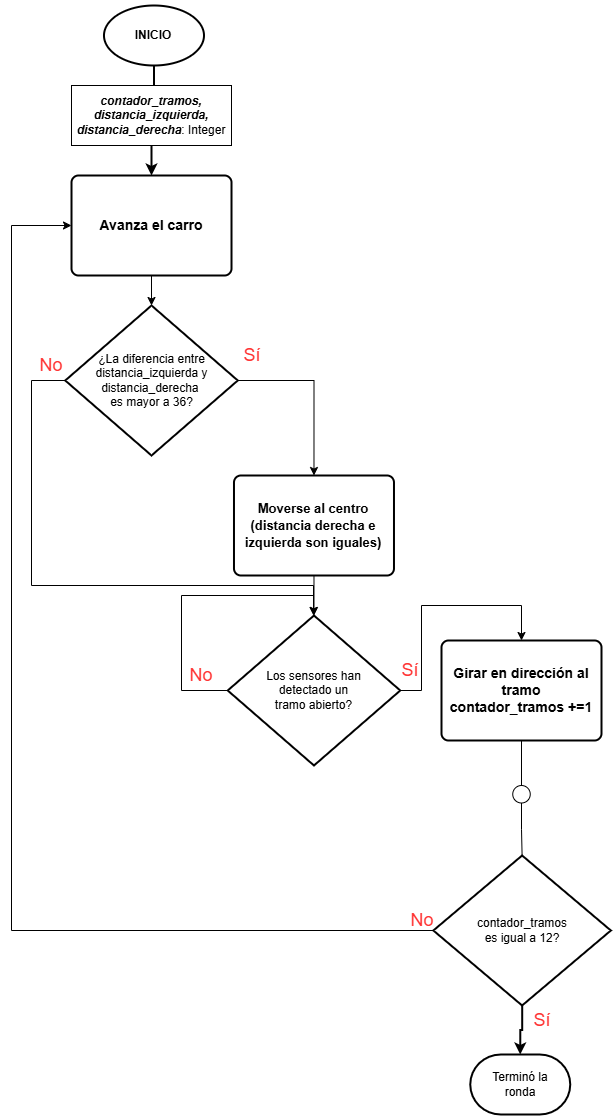

The diagram above was exported from draw.io. Its source (the exported page's mxGraphModel, read from the mxfile embedded in the PNG):
<mxGraphModel dx="1104" dy="690" grid="1" gridSize="10" guides="1" tooltips="1" connect="1" arrows="1" fold="1" page="1" pageScale="1" pageWidth="827" pageHeight="1169" math="0" shadow="0">
  <root>
    <mxCell id="0" />
    <mxCell id="1" parent="0" />
    <mxCell id="AZglQ1E9kt1jo2Zr4f9F-16" style="edgeStyle=orthogonalEdgeStyle;rounded=0;orthogonalLoop=1;jettySize=auto;html=1;entryX=0.5;entryY=0;entryDx=0;entryDy=0;strokeWidth=2;" parent="1" source="AZglQ1E9kt1jo2Zr4f9F-1" target="AZglQ1E9kt1jo2Zr4f9F-2" edge="1">
      <mxGeometry relative="1" as="geometry" />
    </mxCell>
    <mxCell id="AZglQ1E9kt1jo2Zr4f9F-1" value="INICIO" style="strokeWidth=2;html=1;shape=mxgraph.flowchart.start_1;whiteSpace=wrap;fontStyle=1" parent="1" vertex="1">
      <mxGeometry x="292.49" y="40" width="100" height="60" as="geometry" />
    </mxCell>
    <mxCell id="AZglQ1E9kt1jo2Zr4f9F-2" value="Avanza el carro" style="rounded=1;whiteSpace=wrap;html=1;absoluteArcSize=1;arcSize=14;strokeWidth=2;fontStyle=1;fontSize=14;" parent="1" vertex="1">
      <mxGeometry x="260.01" y="210" width="160" height="100" as="geometry" />
    </mxCell>
    <mxCell id="W0aym3rQ87rbZDyWWAsK-16" style="edgeStyle=orthogonalEdgeStyle;rounded=0;orthogonalLoop=1;jettySize=auto;html=1;entryX=0;entryY=0.5;entryDx=0;entryDy=0;" parent="1" source="AZglQ1E9kt1jo2Zr4f9F-19" target="AZglQ1E9kt1jo2Zr4f9F-2" edge="1">
      <mxGeometry relative="1" as="geometry">
        <Array as="points">
          <mxPoint x="200" y="965" />
          <mxPoint x="200" y="260" />
        </Array>
      </mxGeometry>
    </mxCell>
    <mxCell id="AZglQ1E9kt1jo2Zr4f9F-19" value="&lt;font&gt;contador_tramos &lt;br&gt;&lt;/font&gt;&lt;div&gt;es igual a 12?&lt;/div&gt;" style="strokeWidth=2;html=1;shape=mxgraph.flowchart.decision;whiteSpace=wrap;gradientColor=none;perimeterSpacing=0;rotatable=0;resizeHeight=0;enumerate=0;treeMoving=0;comic=0;" parent="1" vertex="1">
      <mxGeometry x="621.85" y="890" width="177.5" height="150" as="geometry" />
    </mxCell>
    <mxCell id="AZglQ1E9kt1jo2Zr4f9F-21" value="" style="strokeWidth=2;html=1;shape=mxgraph.flowchart.terminator;whiteSpace=wrap;fontStyle=1" parent="1" vertex="1">
      <mxGeometry x="658.75" y="1089" width="100" height="60" as="geometry" />
    </mxCell>
    <mxCell id="AZglQ1E9kt1jo2Zr4f9F-22" style="edgeStyle=orthogonalEdgeStyle;rounded=0;orthogonalLoop=1;jettySize=auto;html=1;entryX=0.5;entryY=0;entryDx=0;entryDy=0;entryPerimeter=0;strokeWidth=2;" parent="1" source="AZglQ1E9kt1jo2Zr4f9F-19" target="AZglQ1E9kt1jo2Zr4f9F-21" edge="1">
      <mxGeometry relative="1" as="geometry" />
    </mxCell>
    <mxCell id="AZglQ1E9kt1jo2Zr4f9F-35" value="&lt;i&gt;&lt;b&gt;contador_tramos, distancia_izquierda, distancia_derecha&lt;/b&gt;&lt;/i&gt;: Integer" style="rounded=0;whiteSpace=wrap;html=1;align=center;" parent="1" vertex="1">
      <mxGeometry x="260" y="120" width="160" height="60" as="geometry" />
    </mxCell>
    <mxCell id="OsCQH9B4I97YTnl3cE5T-6" style="edgeStyle=orthogonalEdgeStyle;rounded=0;orthogonalLoop=1;jettySize=auto;html=1;entryX=0.5;entryY=0;entryDx=0;entryDy=0;" parent="1" source="AZglQ1E9kt1jo2Zr4f9F-39" target="AZglQ1E9kt1jo2Zr4f9F-109" edge="1">
      <mxGeometry relative="1" as="geometry">
        <mxPoint x="710.1799999999998" y="517.45" as="targetPoint" />
        <Array as="points">
          <mxPoint x="610" y="725" />
          <mxPoint x="610" y="640" />
          <mxPoint x="710" y="640" />
        </Array>
      </mxGeometry>
    </mxCell>
    <mxCell id="W0aym3rQ87rbZDyWWAsK-6" style="edgeStyle=orthogonalEdgeStyle;rounded=0;orthogonalLoop=1;jettySize=auto;html=1;exitX=0;exitY=0.5;exitDx=0;exitDy=0;exitPerimeter=0;endArrow=none;endFill=0;" parent="1" source="AZglQ1E9kt1jo2Zr4f9F-39" edge="1">
      <mxGeometry relative="1" as="geometry">
        <mxPoint x="502.48" y="630" as="targetPoint" />
        <Array as="points">
          <mxPoint x="370" y="725" />
          <mxPoint x="370" y="630" />
        </Array>
      </mxGeometry>
    </mxCell>
    <mxCell id="AZglQ1E9kt1jo2Zr4f9F-39" value="&lt;div align=&quot;center&quot;&gt;Los sensores han&lt;/div&gt;&lt;div align=&quot;center&quot;&gt;detectado un&lt;/div&gt;&lt;div align=&quot;center&quot;&gt;tramo abierto?&lt;/div&gt;" style="strokeWidth=2;html=1;shape=mxgraph.flowchart.decision;whiteSpace=wrap;align=center;" parent="1" vertex="1">
      <mxGeometry x="416.22" y="650" width="172.52" height="150" as="geometry" />
    </mxCell>
    <mxCell id="AZglQ1E9kt1jo2Zr4f9F-41" value="Sí" style="text;html=1;align=center;verticalAlign=middle;whiteSpace=wrap;rounded=0;fontSize=18;fontColor=#FF3333;" parent="1" vertex="1">
      <mxGeometry x="569.36" y="690" width="60" height="30" as="geometry" />
    </mxCell>
    <mxCell id="AZglQ1E9kt1jo2Zr4f9F-148" style="edgeStyle=orthogonalEdgeStyle;rounded=0;orthogonalLoop=1;jettySize=auto;html=1;entryX=0.5;entryY=0;entryDx=0;entryDy=0;endArrow=none;endFill=0;" parent="1" source="AZglQ1E9kt1jo2Zr4f9F-109" target="AZglQ1E9kt1jo2Zr4f9F-146" edge="1">
      <mxGeometry relative="1" as="geometry" />
    </mxCell>
    <mxCell id="AZglQ1E9kt1jo2Zr4f9F-109" value="&lt;div&gt;Girar en dirección al tramo&lt;/div&gt;&lt;div&gt;contador_tramos +=1&lt;br&gt;&lt;/div&gt;" style="rounded=1;whiteSpace=wrap;html=1;absoluteArcSize=1;arcSize=14;strokeWidth=2;fontSize=14;fontStyle=1;fontFamily=Helvetica;" parent="1" vertex="1">
      <mxGeometry x="630" y="675" width="160" height="100" as="geometry" />
    </mxCell>
    <mxCell id="AZglQ1E9kt1jo2Zr4f9F-151" style="edgeStyle=orthogonalEdgeStyle;rounded=0;orthogonalLoop=1;jettySize=auto;html=1;entryX=0.5;entryY=0;entryDx=0;entryDy=0;endArrow=none;endFill=0;exitX=0.5;exitY=1;exitDx=0;exitDy=0;entryPerimeter=0;" parent="1" source="AZglQ1E9kt1jo2Zr4f9F-146" target="AZglQ1E9kt1jo2Zr4f9F-19" edge="1">
      <mxGeometry relative="1" as="geometry">
        <mxPoint x="709.3600000000001" y="1160" as="sourcePoint" />
        <mxPoint x="709.3600000000001" y="930" as="targetPoint" />
      </mxGeometry>
    </mxCell>
    <mxCell id="AZglQ1E9kt1jo2Zr4f9F-134" value="Sí" style="text;html=1;align=center;verticalAlign=middle;whiteSpace=wrap;rounded=0;fontSize=18;fontColor=#FF3333;" parent="1" vertex="1">
      <mxGeometry x="700.61" y="1040" width="60" height="30" as="geometry" />
    </mxCell>
    <mxCell id="AZglQ1E9kt1jo2Zr4f9F-135" value="No" style="text;html=1;align=center;verticalAlign=middle;whiteSpace=wrap;rounded=0;fontSize=18;fontColor=#FF3333;" parent="1" vertex="1">
      <mxGeometry x="600" y="940" width="21.85" height="30" as="geometry" />
    </mxCell>
    <mxCell id="AZglQ1E9kt1jo2Zr4f9F-146" value="" style="ellipse;whiteSpace=wrap;html=1;aspect=fixed;" parent="1" vertex="1">
      <mxGeometry x="701.25" y="820" width="17.5" height="17.5" as="geometry" />
    </mxCell>
    <mxCell id="AZglQ1E9kt1jo2Zr4f9F-156" value="No" style="text;html=1;align=center;verticalAlign=middle;whiteSpace=wrap;rounded=0;fontSize=18;fontColor=#FF3333;" parent="1" vertex="1">
      <mxGeometry x="360" y="700" width="60" height="20" as="geometry" />
    </mxCell>
    <mxCell id="OsCQH9B4I97YTnl3cE5T-1" value="&lt;font style=&quot;font-size: 13px;&quot;&gt;Moverse al centro (distancia derecha e izquierda son iguales)&lt;/font&gt;" style="rounded=1;whiteSpace=wrap;html=1;absoluteArcSize=1;arcSize=14;strokeWidth=2;fontStyle=1;fontSize=14;" parent="1" vertex="1">
      <mxGeometry x="422.48" y="510" width="160" height="100" as="geometry" />
    </mxCell>
    <mxCell id="OsCQH9B4I97YTnl3cE5T-3" style="edgeStyle=orthogonalEdgeStyle;rounded=0;orthogonalLoop=1;jettySize=auto;html=1;exitX=0.5;exitY=1;exitDx=0;exitDy=0;entryX=0.5;entryY=0;entryDx=0;entryDy=0;entryPerimeter=0;" parent="1" source="OsCQH9B4I97YTnl3cE5T-1" target="AZglQ1E9kt1jo2Zr4f9F-39" edge="1">
      <mxGeometry relative="1" as="geometry" />
    </mxCell>
    <mxCell id="OsCQH9B4I97YTnl3cE5T-9" value="Terminó la ronda" style="text;html=1;align=center;verticalAlign=middle;whiteSpace=wrap;rounded=0;" parent="1" vertex="1">
      <mxGeometry x="678.75" y="1104" width="60" height="30" as="geometry" />
    </mxCell>
    <mxCell id="W0aym3rQ87rbZDyWWAsK-9" style="edgeStyle=orthogonalEdgeStyle;rounded=0;orthogonalLoop=1;jettySize=auto;html=1;entryX=0.5;entryY=0;entryDx=0;entryDy=0;exitX=1;exitY=0.5;exitDx=0;exitDy=0;exitPerimeter=0;" parent="1" source="W0aym3rQ87rbZDyWWAsK-4" target="OsCQH9B4I97YTnl3cE5T-1" edge="1">
      <mxGeometry relative="1" as="geometry" />
    </mxCell>
    <mxCell id="W0aym3rQ87rbZDyWWAsK-12" style="edgeStyle=orthogonalEdgeStyle;rounded=0;orthogonalLoop=1;jettySize=auto;html=1;exitX=0;exitY=0.5;exitDx=0;exitDy=0;exitPerimeter=0;" parent="1" source="W0aym3rQ87rbZDyWWAsK-4" target="AZglQ1E9kt1jo2Zr4f9F-39" edge="1">
      <mxGeometry relative="1" as="geometry">
        <Array as="points">
          <mxPoint x="220" y="415" />
          <mxPoint x="220" y="620" />
          <mxPoint x="502" y="620" />
        </Array>
      </mxGeometry>
    </mxCell>
    <mxCell id="W0aym3rQ87rbZDyWWAsK-4" value="&lt;div&gt;¿La diferencia entre distancia_izquierda y distancia_derecha&amp;nbsp;&lt;/div&gt;&lt;div&gt;es mayor a 36?&lt;br&gt;&lt;/div&gt;" style="strokeWidth=2;html=1;shape=mxgraph.flowchart.decision;whiteSpace=wrap;align=center;" parent="1" vertex="1">
      <mxGeometry x="253.75" y="340" width="172.52" height="150" as="geometry" />
    </mxCell>
    <mxCell id="W0aym3rQ87rbZDyWWAsK-5" style="edgeStyle=orthogonalEdgeStyle;rounded=0;orthogonalLoop=1;jettySize=auto;html=1;entryX=0.5;entryY=0;entryDx=0;entryDy=0;entryPerimeter=0;" parent="1" source="AZglQ1E9kt1jo2Zr4f9F-2" target="W0aym3rQ87rbZDyWWAsK-4" edge="1">
      <mxGeometry relative="1" as="geometry" />
    </mxCell>
    <mxCell id="W0aym3rQ87rbZDyWWAsK-7" value="Sí" style="text;html=1;align=center;verticalAlign=middle;whiteSpace=wrap;rounded=0;fontSize=18;fontColor=#FF3333;" parent="1" vertex="1">
      <mxGeometry x="422.48" y="380" width="37.52" height="20" as="geometry" />
    </mxCell>
    <mxCell id="W0aym3rQ87rbZDyWWAsK-13" value="No" style="text;html=1;align=center;verticalAlign=middle;whiteSpace=wrap;rounded=0;fontSize=18;fontColor=#FF3333;" parent="1" vertex="1">
      <mxGeometry x="220.01" y="390" width="40" height="20" as="geometry" />
    </mxCell>
  </root>
</mxGraphModel>